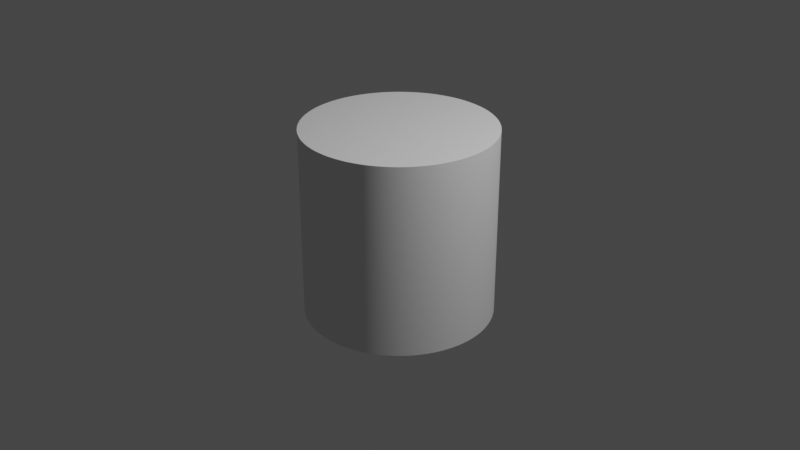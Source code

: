 # Source: Cylinder.blend  (saved by Blender 2.90.8; exported with 4.5.12 LTS)
import bpy
from mathutils import Matrix  # noqa: F401  (used for matrix-valued properties, if any)

bpy.ops.wm.read_factory_settings(use_empty=True)
scene = bpy.context.scene
scene.name = 'Scene'

# ---- collections
col_collection = bpy.data.collections.new('Collection'); scene.collection.children.link(col_collection)

# ---- world
world_world = bpy.data.worlds.new('World'); scene.world = world_world
world_world.use_nodes = True; world_world.node_tree.nodes.clear()
_N = world_world.node_tree.nodes; _L = world_world.node_tree.links
n0 = _N.new('ShaderNodeOutputWorld'); n0.name = 'World Output'; n0.location = (300, 300)
n1 = _N.new('ShaderNodeBackground'); n1.name = 'Background'; n1.location = (10, 300)
n1.inputs[0].default_value = (0.05088, 0.05088, 0.05088, 1.0)
_L.new(n1.outputs[0], n0.inputs[0])
n0.is_active_output = True
world_world.color = (0.05088, 0.05088, 0.05088)
world_world.use_sun_shadow = False
world_world.sun_shadow_jitter_overblur = 0.0

# ---- cameras
cam_camera = bpy.data.cameras.new('Camera')
cam_camera.clip_end = 100.0
cam_camera.ortho_scale = 7.314

# ---- lights
light_light = bpy.data.lights.new('Light', 'POINT')
light_light.transmission_factor = 0.0
light_light.energy = 1000.0
light_light.shadow_soft_size = 0.1
light_light.shadow_maximum_resolution = 0.006
light_light.use_absolute_resolution = True

# ---- meshes
me_cylinder = bpy.data.meshes.new('Cylinder')
me_cylinder.from_pydata([(0.0, 1.0, -1.0), (0.0, 1.0, 1.0), (0.1951, 0.9808, -1.0), (0.1951, 0.9808, 1.0), (0.3827, 0.9239, -1.0), (0.3827, 0.9239, 1.0), (0.5556, 0.8315, -1.0), (0.5556, 0.8315, 1.0), (0.7071, 0.7071, -1.0), (0.7071, 0.7071, 1.0), (0.8315, 0.5556, -1.0), (0.8315, 0.5556, 1.0), (0.9239, 0.3827, -1.0), (0.9239, 0.3827, 1.0), (0.9808, 0.1951, -1.0), (0.9808, 0.1951, 1.0), (1.0, 7.55e-08, -1.0), (1.0, 7.55e-08, 1.0), (0.9808, -0.1951, -1.0), (0.9808, -0.1951, 1.0), (0.9239, -0.3827, -1.0), (0.9239, -0.3827, 1.0), (0.8315, -0.5556, -1.0), (0.8315, -0.5556, 1.0), (0.7071, -0.7071, -1.0), (0.7071, -0.7071, 1.0), (0.5556, -0.8315, -1.0), (0.5556, -0.8315, 1.0), (0.3827, -0.9239, -1.0), (0.3827, -0.9239, 1.0), (0.1951, -0.9808, -1.0), (0.1951, -0.9808, 1.0), (-3.258e-07, -1.0, -1.0), (-3.258e-07, -1.0, 1.0), (-0.1951, -0.9808, -1.0), (-0.1951, -0.9808, 1.0), (-0.3827, -0.9239, -1.0), (-0.3827, -0.9239, 1.0), (-0.5556, -0.8315, -1.0), (-0.5556, -0.8315, 1.0), (-0.7071, -0.7071, -1.0), (-0.7071, -0.7071, 1.0), (-0.8315, -0.5556, -1.0), (-0.8315, -0.5556, 1.0), (-0.9239, -0.3827, -1.0), (-0.9239, -0.3827, 1.0), (-0.9808, -0.1951, -1.0), (-0.9808, -0.1951, 1.0), (-1.0, 9.656e-07, -1.0), (-1.0, 9.656e-07, 1.0), (-0.9808, 0.1951, -1.0), (-0.9808, 0.1951, 1.0), (-0.9239, 0.3827, -1.0), (-0.9239, 0.3827, 1.0), (-0.8315, 0.5556, -1.0), (-0.8315, 0.5556, 1.0), (-0.7071, 0.7071, -1.0), (-0.7071, 0.7071, 1.0), (-0.5556, 0.8315, -1.0), (-0.5556, 0.8315, 1.0), (-0.3827, 0.9239, -1.0), (-0.3827, 0.9239, 1.0), (-0.1951, 0.9808, -1.0), (-0.1951, 0.9808, 1.0)], [], [(0, 1, 3, 2), (2, 3, 5, 4), (4, 5, 7, 6), (6, 7, 9, 8), (8, 9, 11, 10), (10, 11, 13, 12), (12, 13, 15, 14), (14, 15, 17, 16), (16, 17, 19, 18), (18, 19, 21, 20), (20, 21, 23, 22), (22, 23, 25, 24), (24, 25, 27, 26), (26, 27, 29, 28), (28, 29, 31, 30), (30, 31, 33, 32), (32, 33, 35, 34), (34, 35, 37, 36), (36, 37, 39, 38), (38, 39, 41, 40), (40, 41, 43, 42), (42, 43, 45, 44), (44, 45, 47, 46), (46, 47, 49, 48), (48, 49, 51, 50), (50, 51, 53, 52), (52, 53, 55, 54), (54, 55, 57, 56), (56, 57, 59, 58), (58, 59, 61, 60), (3, 1, 63, 61, 59, 57, 55, 53, 51, 49, 47, 45, 43, 41, 39, 37, 35, 33, 31, 29, 27, 25, 23, 21, 19, 17, 15, 13, 11, 9, 7, 5), (60, 61, 63, 62), (62, 63, 1, 0), (0, 2, 4, 6, 8, 10, 12, 14, 16, 18, 20, 22, 24, 26, 28, 30, 32, 34, 36, 38, 40, 42, 44, 46, 48, 50, 52, 54, 56, 58, 60, 62)])
me_cylinder.polygons.foreach_set('use_smooth', [True] * 34)
_uv = me_cylinder.uv_layers.new(name='UVMap')
_uv.uv.foreach_set('vector', [1.0, 0.5, 1.0, 1.0, 0.9688, 1.0, 0.9688, 0.5, 0.9688, 0.5, 0.9688, 1.0, 0.9375, 1.0, 0.9375, 0.5, 0.9375, 0.5, 0.9375, 1.0, 0.9062, 1.0, 0.9062, 0.5, 0.9062, 0.5, 0.9062, 1.0, 0.875, 1.0, 0.875, 0.5, 0.875, 0.5, 0.875, 1.0, 0.8438, 1.0, 0.8438, 0.5, 0.8438, 0.5, 0.8438, 1.0, 0.8125, 1.0, 0.8125, 0.5, 0.8125, 0.5, 0.8125, 1.0, 0.7812, 1.0, 0.7812, 0.5, 0.7812, 0.5, 0.7812, 1.0, 0.75, 1.0, 0.75, 0.5, 0.75, 0.5, 0.75, 1.0, 0.7188, 1.0, 0.7188, 0.5, 0.7188, 0.5, 0.7188, 1.0, 0.6875, 1.0, 0.6875, 0.5, 0.6875, 0.5, 0.6875, 1.0, 0.6562, 1.0, 0.6562, 0.5, 0.6562, 0.5, 0.6562, 1.0, 0.625, 1.0, 0.625, 0.5, 0.625, 0.5, 0.625, 1.0, 0.5938, 1.0, 0.5938, 0.5, 0.5938, 0.5, 0.5938, 1.0, 0.5625, 1.0, 0.5625, 0.5, 0.5625, 0.5, 0.5625, 1.0, 0.5312, 1.0, 0.5312, 0.5, 0.5312, 0.5, 0.5312, 1.0, 0.5, 1.0, 0.5, 0.5, 0.5, 0.5, 0.5, 1.0, 0.4688, 1.0, 0.4688, 0.5, 0.4688, 0.5, 0.4688, 1.0, 0.4375, 1.0, 0.4375, 0.5, 0.4375, 0.5, 0.4375, 1.0, 0.4062, 1.0, 0.4062, 0.5, 0.4062, 0.5, 0.4062, 1.0, 0.375, 1.0, 0.375, 0.5, 0.375, 0.5, 0.375, 1.0, 0.3438, 1.0, 0.3438, 0.5, 0.3438, 0.5, 0.3438, 1.0, 0.3125, 1.0, 0.3125, 0.5, 0.3125, 0.5, 0.3125, 1.0, 0.2812, 1.0, 0.2812, 0.5, 0.2812, 0.5, 0.2812, 1.0, 0.25, 1.0, 0.25, 0.5, 0.25, 0.5, 0.25, 1.0, 0.2188, 1.0, 0.2188, 0.5, 0.2188, 0.5, 0.2188, 1.0, 0.1875, 1.0, 0.1875, 0.5, 0.1875, 0.5, 0.1875, 1.0, 0.1562, 1.0, 0.1562, 0.5, 0.1562, 0.5, 0.1562, 1.0, 0.125, 1.0, 0.125, 0.5, 0.125, 0.5, 0.125, 1.0, 0.09375, 1.0, 0.09375, 0.5, 0.09375, 0.5, 0.09375, 1.0, 0.0625, 1.0, 0.0625, 0.5, 0.2968, 0.4854, 0.25, 0.49, 0.2032, 0.4854, 0.1582, 0.4717, 0.1167, 0.4496, 0.08029, 0.4197, 0.05045, 0.3833, 0.02827, 0.3418, 0.01461, 0.2968, 0.01, 0.25, 0.01461, 0.2032, 0.02827, 0.1582, 0.05045, 0.1167, 0.08029, 0.08029, 0.1167, 0.05045, 0.1582, 0.02827, 0.2032, 0.01461, 0.25, 0.01, 0.2968, 0.01461, 0.3418, 0.02827, 0.3833, 0.05045, 0.4197, 0.08029, 0.4496, 0.1167, 0.4717, 0.1582, 0.4854, 0.2032, 0.49, 0.25, 0.4854, 0.2968, 0.4717, 0.3418, 0.4496, 0.3833, 0.4197, 0.4197, 0.3833, 0.4496, 0.3418, 0.4717, 0.0625, 0.5, 0.0625, 1.0, 0.03125, 1.0, 0.03125, 0.5, 0.03125, 0.5, 0.03125, 1.0, 0.0, 1.0, 0.0, 0.5, 0.75, 0.49, 0.7968, 0.4854, 0.8418, 0.4717, 0.8833, 0.4496, 0.9197, 0.4197, 0.9496, 0.3833, 0.9717, 0.3418, 0.9854, 0.2968, 0.99, 0.25, 0.9854, 0.2032, 0.9717, 0.1582, 0.9496, 0.1167, 0.9197, 0.08029, 0.8833, 0.05045, 0.8418, 0.02827, 0.7968, 0.01461, 0.75, 0.01, 0.7032, 0.01461, 0.6582, 0.02827, 0.6167, 0.05045, 0.5803, 0.08029, 0.5504, 0.1167, 0.5283, 0.1582, 0.5146, 0.2032, 0.51, 0.25, 0.5146, 0.2968, 0.5283, 0.3418, 0.5504, 0.3833, 0.5803, 0.4197, 0.6167, 0.4496, 0.6582, 0.4717, 0.7032, 0.4854])
me_cylinder.use_remesh_fix_poles = True
me_cylinder.use_remesh_preserve_attributes = False
me_cylinder.use_mirror_vertex_groups = False
me_cylinder.update()

# ---- objects
ob_light = bpy.data.objects.new('Light', light_light)
ob_camera = bpy.data.objects.new('Camera', cam_camera)
ob_cylinder = bpy.data.objects.new('Cylinder', me_cylinder)

# ---- transforms, parenting, visibility, modifiers, constraints
ob_light.location = (4.076, 1.005, 5.904)
ob_light.rotation_euler = (0.6503, 0.05522, 1.866)
ob_light.lock_rotations_4d = False
ob_light.empty_display_type = 'ARROWS'
ob_light.color = (0.0, 0.0, 0.0, 0.0)
ob_light.lineart.crease_threshold = 0.0
ob_camera.location = (7.359, -6.926, 4.958)
ob_camera.rotation_euler = (1.109, 0.0, 0.8149)
ob_camera.lock_rotations_4d = False
ob_camera.empty_display_type = 'ARROWS'
ob_camera.color = (0.0, 0.0, 0.0, 0.0)
ob_camera.display_type = 'WIRE'
ob_camera.lineart.crease_threshold = 0.0
ob_cylinder.location = (0.0, 0.0, 0.0)
ob_cylinder.lineart.crease_threshold = 0.0
_m = ob_cylinder.modifiers.new('EdgeSplit', 'EDGE_SPLIT')
_m = ob_cylinder.modifiers.new('Subdivision', 'SUBSURF')
_m.uv_smooth = 'PRESERVE_CORNERS'
_m.levels = 3
_m.render_levels = 3

# ---- collection membership
col_collection.objects.link(ob_light)
col_collection.objects.link(ob_camera)
col_collection.objects.link(ob_cylinder)

# ---- scene / render settings (as saved in the file)
scene.camera = ob_camera
scene.frame_start = 1; scene.frame_end = 250; scene.frame_set(1)
scene.render.engine = 'BLENDER_EEVEE_NEXT'
scene.cycles.use_denoising = False
scene.cycles.samples = 128
scene.cycles.sampling_pattern = 'TABULATED_SOBOL'
scene.cycles.use_adaptive_sampling = False
scene.cycles.use_light_tree = False
scene.view_settings.view_transform = 'Filmic'
bpy.context.view_layer.update()
